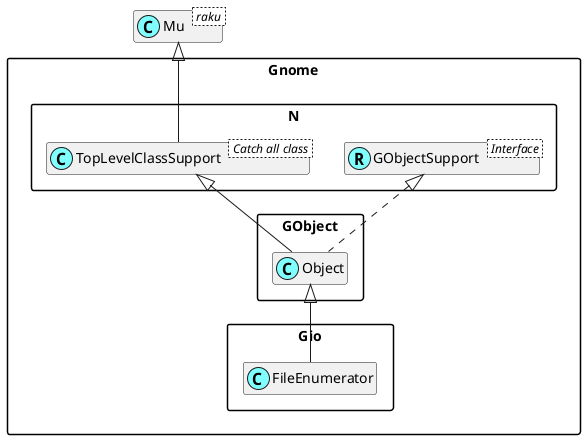

The diagram above was rendered by PlantUML. Its source (embedded in the PNG):
@startuml
'scale 0.8

skinparam packageStyle rectangle
skinparam stereotypeCBackgroundColor #80ffff
set namespaceSeparator ::
hide members

class Mu < raku >

class Gnome::N::TopLevelClassSupport < Catch all class >
Mu <|-- Gnome::N::TopLevelClassSupport

Interface Gnome::N::GObjectSupport < Interface >
class Gnome::N::GObjectSupport <<(R,#80ffff)>>
Gnome::GObject::Object <|-- Gnome::Gio::FileEnumerator
Gnome::N::TopLevelClassSupport <|-- Gnome::GObject::Object
Gnome::N::GObjectSupport <|. Gnome::GObject::Object

@enduml